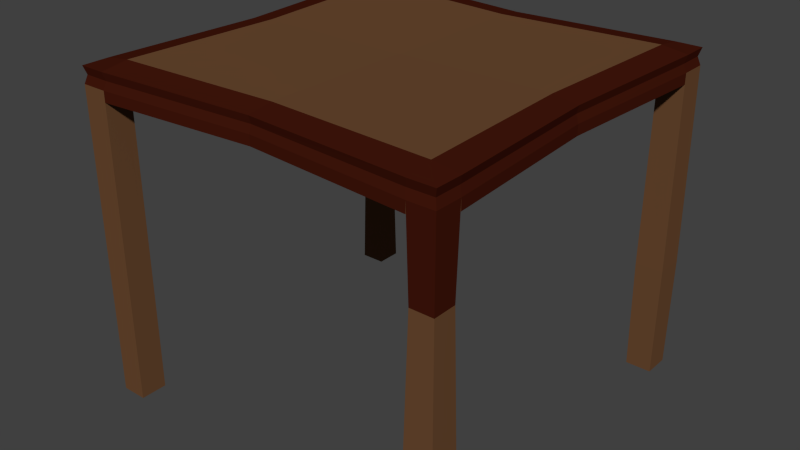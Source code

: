 # Source: table.blend  (saved by Blender 2.76.0; exported with 4.5.12 LTS)
import bpy
from mathutils import Matrix  # noqa: F401  (used for matrix-valued properties, if any)

bpy.ops.wm.read_factory_settings(use_empty=True)
scene = bpy.context.scene
scene.name = 'Scene'

# ---- collections
col_collection_1 = bpy.data.collections.new('Collection 1'); scene.collection.children.link(col_collection_1)

# ---- materials (node trees are filled in below, after node groups)
mat_table2 = bpy.data.materials.new('table2')
mat_table2.alpha_threshold = 0.0
mat_table2.use_transparent_shadow = False
mat_table2.diffuse_color = (0.1473, 0.06801, 0.02995, 1.0)
mat_table2.roughness = 0.5
mat_table1 = bpy.data.materials.new('table1')
mat_table1.alpha_threshold = 0.0
mat_table1.use_transparent_shadow = False
mat_table1.diffuse_color = (0.05497, 0.008616, 0.003686, 1.0)
mat_table1.roughness = 0.5

# ---- material node trees

# ---- world
world_world = bpy.data.worlds.new('World'); scene.world = world_world
world_world.color = (0.05088, 0.05088, 0.05088)
world_world.use_sun_shadow = False
world_world.sun_shadow_jitter_overblur = 0.0
world_world.cycles.sampling_method = 'MANUAL'
world_world.cycles.sample_map_resolution = 256

# ---- meshes
me_cube_001 = bpy.data.meshes.new('Cube.001')
me_cube_001.from_pydata([(-0.918, -1.011, 0.3035), (-0.918, -1.011, 0.3922), (-0.918, 1.011, 0.3035), (-0.918, 1.011, 0.3922), (1.104, -1.011, 0.3035), (1.104, -1.011, 0.3922), (1.104, 1.011, 0.3035), (1.104, 1.011, 0.3922), (0.9641, 1.011, 0.3922), (0.9641, 1.011, 0.3035), (0.9641, -1.011, 0.3922), (0.9641, -1.011, 0.3035), (-0.7787, 1.011, 0.3035), (-0.7787, -1.011, 0.3922), (-0.7787, 1.011, 0.3922), (-0.7787, -1.011, 0.3035), (-0.918, -0.866, 0.3922), (-0.918, -0.866, 0.3035), (1.104, -0.866, 0.3922), (1.104, -0.866, 0.3035), (0.9641, -0.866, 0.4118), (0.9641, -0.866, 0.3035), (-0.7787, -0.866, 0.3035), (-0.7787, -0.866, 0.4118), (-0.918, 0.8668, 0.3922), (1.104, 0.8668, 0.3035), (-0.918, 0.8668, 0.3035), (1.104, 0.8668, 0.3922), (0.9641, 0.8668, 0.4118), (0.9641, 0.8668, 0.3035), (-0.7787, 0.8668, 0.3035), (-0.7787, 0.8668, 0.4118), (-0.918, -0.866, -1.366), (-0.918, -1.011, -1.366), (-0.7787, 1.011, -1.366), (-0.918, 1.011, -1.366), (1.104, 0.8668, -1.366), (1.104, 1.011, -1.366), (0.9641, -1.011, -1.366), (1.104, -1.011, -1.366), (0.9641, 1.011, -1.366), (0.9641, -0.866, -1.366), (-0.7787, -1.011, -1.366), (-0.7787, -0.866, -1.366), (1.104, -0.866, -1.366), (-0.918, 0.8668, -1.366), (0.9641, 0.8668, -1.366), (-0.7787, 0.8668, -1.366), (-0.9051, -0.9981, 0.3479), (-0.9051, 0.9984, 0.3479), (1.091, 0.9984, 0.3479), (1.091, -0.9981, 0.3479), (0.953, -0.9981, 0.3479), (0.953, 0.9984, 0.3479), (-0.7676, 0.9984, 0.3479), (-0.7676, -0.9981, 0.3479), (1.091, -0.855, 0.3479), (-0.9051, -0.855, 0.3479), (1.091, 0.8557, 0.3479), (-0.9051, 0.8557, 0.3479), (-0.9005, 0.9932, -0.2735), (-0.9005, 0.8848, -0.2735), (-0.7961, 0.8848, -0.2735), (-0.7961, 0.9932, -0.2735), (1.11, 0.8608, -0.7562), (1.11, 1.017, -0.7562), (0.9584, 1.017, -0.7562), (0.9584, 0.8608, -0.7562), (1.096, -1.002, -0.1448), (1.096, -0.8746, -0.1448), (0.9724, -0.8746, -0.1448), (0.9724, -1.002, -0.1448), (1.114, -1.021, -1.046), (0.9544, -0.856, -1.046), (1.114, -0.856, -1.046), (0.9544, -1.021, -1.046), (-0.7787, -1.011, 0.2467), (0.9641, -1.011, 0.2467), (0.9641, -0.866, 0.2467), (0.9641, 1.011, 0.2467), (-0.7787, 1.011, 0.2467), (-0.7787, -0.866, 0.2467), (-0.918, 0.8668, 0.2467), (-0.918, -0.866, 0.2467), (0.9641, 0.8668, 0.2467), (-0.7787, 0.8668, 0.2467), (1.104, -0.866, 0.2467), (1.104, 0.8668, 0.2467), (-0.8689, 0.0003549, 0.3044), (1.055, 0.0003549, 0.3888), (0.9219, 0.0003549, 0.4075), (0.9219, 0.0003549, 0.3044), (-0.7364, 0.0003549, 0.3044), (-0.7364, 0.0003549, 0.4075), (-0.8689, 0.0003548, 0.3888), (1.055, 0.0003548, 0.3044), (-0.8567, 0.0003533, 0.3466), (1.043, 0.0003532, 0.3466), (-0.8689, 0.0003549, 0.2504), (0.9219, 0.0003549, 0.2504), (-0.7364, 0.0003549, 0.2504), (1.055, 0.0003548, 0.2504), (0.09272, 0.9477, 0.388), (0.09272, -0.9474, 0.3049), (0.09272, 0.9477, 0.3049), (0.09272, -0.9474, 0.388), (0.09272, -0.8116, 0.4064), (0.09272, -0.8116, 0.3049), (0.09272, 0.8123, 0.4064), (0.09272, 0.8123, 0.3049), (0.09272, -0.9353, 0.3465), (0.09272, 0.9357, 0.3465), (0.09272, -0.9474, 0.2517), (0.09272, 0.9477, 0.2517), (0.09272, -0.8116, 0.2517), (0.09272, 0.8123, 0.2517), (0.09273, 0.0003487, 0.3058), (0.09273, 0.0003487, 0.4023)], [], [(59, 49, 2, 26), (53, 50, 6, 9), (56, 51, 4, 19), (55, 48, 0, 15), (62, 61, 45, 47), (31, 14, 3, 24), (27, 7, 8, 28), (15, 22, 81, 76), (51, 52, 11, 4), (111, 53, 9, 104), (49, 54, 12, 2), (61, 60, 35, 45), (108, 102, 14, 31), (110, 55, 15, 103), (105, 106, 23, 13), (65, 64, 36, 37), (21, 11, 77, 78), (5, 18, 20, 10), (13, 23, 16, 1), (74, 72, 39, 44), (97, 56, 19, 95), (48, 57, 17, 0), (50, 58, 25, 6), (117, 108, 31, 93), (26, 30, 85, 82), (116, 109, 29, 91), (89, 27, 28, 90), (93, 31, 24, 94), (107, 21, 78, 114), (96, 59, 26, 88), (46, 40, 37, 36), (45, 35, 34, 47), (33, 32, 43, 42), (38, 41, 44, 39), (75, 73, 41, 38), (22, 15, 42, 43), (0, 17, 32, 33), (72, 75, 38, 39), (73, 74, 44, 41), (67, 66, 40, 46), (63, 62, 47, 34), (66, 65, 37, 40), (60, 63, 34, 35), (64, 67, 46, 36), (17, 22, 43, 32), (15, 0, 33, 42), (94, 24, 59, 96), (7, 27, 58, 50), (1, 16, 57, 48), (89, 18, 56, 97), (105, 13, 55, 110), (3, 14, 54, 49), (102, 8, 53, 111), (5, 10, 52, 51), (13, 1, 48, 55), (18, 5, 51, 56), (8, 7, 50, 53), (24, 3, 49, 59), (2, 12, 63, 60), (12, 30, 62, 63), (26, 2, 60, 61), (30, 26, 61, 62), (25, 29, 67, 64), (9, 6, 65, 66), (29, 9, 66, 67), (6, 25, 64, 65), (21, 19, 69, 70), (4, 11, 71, 68), (11, 21, 70, 71), (19, 4, 68, 69), (70, 69, 74, 73), (68, 71, 75, 72), (71, 70, 73, 75), (69, 68, 72, 74), (115, 113, 79, 84), (112, 114, 78, 77), (98, 82, 85, 100), (99, 84, 87, 101), (109, 30, 85, 115), (91, 29, 84, 99), (19, 21, 78, 86), (92, 22, 81, 100), (9, 29, 84, 79), (104, 9, 79, 113), (30, 12, 80, 85), (29, 25, 87, 84), (88, 26, 82, 98), (22, 17, 83, 81), (103, 15, 76, 112), (95, 19, 86, 101), (25, 95, 101, 87), (17, 88, 98, 83), (30, 92, 100, 85), (21, 91, 99, 78), (78, 99, 101, 86), (83, 98, 100, 81), (27, 89, 97, 58), (16, 94, 96, 57), (57, 96, 88, 17), (23, 93, 94, 16), (18, 89, 90, 20), (107, 116, 91, 21), (106, 117, 93, 23), (58, 97, 95, 25), (20, 90, 117, 106), (22, 92, 116, 107), (11, 103, 112, 77), (12, 104, 113, 80), (29, 109, 115, 84), (76, 81, 114, 112), (85, 80, 113, 115), (14, 102, 111, 54), (10, 105, 110, 52), (22, 107, 114, 81), (92, 30, 109, 116), (90, 28, 108, 117), (10, 20, 106, 105), (52, 110, 103, 11), (28, 8, 102, 108), (54, 111, 104, 12)])
me_cube_001.polygons.foreach_set('material_index', [1, 1, 1, 1, 0, 1, 1, 0, 1, 1, 1, 0, 1, 1, 1, 0, 0, 1, 1, 0, 1, 1, 1, 0, 0, 0, 1, 1, 1, 1, 0, 0, 0, 0, 0, 0, 0, 0, 0, 0, 0, 0, 0, 0, 0, 0, 1, 1, 1, 1, 1, 1, 1, 1, 1, 1, 1, 1, 1, 1, 1, 1, 0, 0, 0, 0, 1, 1, 1, 1, 0, 0, 0, 0, 1, 1, 1, 1, 1, 1, 0, 1, 0, 1, 0, 0, 1, 0, 1, 1, 1, 1, 1, 1, 1, 1, 1, 1, 1, 1, 1, 0, 0, 1, 0, 0, 1, 1, 1, 1, 1, 1, 1, 1, 0, 0, 1, 1, 1, 1])
me_cube_001.materials.append(mat_table2)
me_cube_001.materials.append(mat_table1)
me_cube_001.use_remesh_preserve_volume = False
me_cube_001.use_remesh_preserve_attributes = False
me_cube_001.use_mirror_vertex_groups = False
me_cube_001.update()

# ---- objects
ob_cube = bpy.data.objects.new('Cube', me_cube_001)

# ---- transforms, parenting, visibility, modifiers, constraints
ob_cube.location = (0.0, 0.0, 0.0)
ob_cube.lineart.crease_threshold = 0.0

# ---- collection membership
col_collection_1.objects.link(ob_cube)

# ---- scene / render settings (as saved in the file)
scene.frame_start = 1; scene.frame_end = 250; scene.frame_set(1)
scene.render.engine = 'BLENDER_EEVEE_NEXT'
scene.render.resolution_percentage = 50
scene.render.dither_intensity = 0.0
scene.cycles.use_denoising = False
scene.cycles.samples = 10
scene.cycles.sampling_pattern = 'TABULATED_SOBOL'
scene.cycles.light_sampling_threshold = 0.0
scene.cycles.use_adaptive_sampling = False
scene.cycles.use_light_tree = False
scene.cycles.blur_glossy = 0.0
scene.cycles.pixel_filter_type = 'GAUSSIAN'
scene.cycles.sample_clamp_indirect = 0.0
scene.view_settings.view_transform = 'Standard'
bpy.context.view_layer.update()

# ---- added for rendering (the .blend has no active camera and no usable light): camera, sun
cam_auto = bpy.data.cameras.new('AutoCamera')
cam_auto.lens = 50.0
cam_auto.sensor_width = 36.0
cam_auto.clip_end = 1000.0
ob_auto_camera = bpy.data.objects.new('AutoCamera', cam_auto)
scene.collection.objects.link(ob_auto_camera)
ob_auto_camera.location = (3.22799, -3.75787, 2.02686)
ob_auto_camera.rotation_euler = (1.09748, -7.21219e-08, 0.694738)
scene.camera = ob_auto_camera
light_auto_sun = bpy.data.lights.new('AutoSun', 'SUN')
light_auto_sun.energy = 3.0
light_auto_sun.angle = 0.0523599
ob_auto_sun = bpy.data.objects.new('AutoSun', light_auto_sun)
scene.collection.objects.link(ob_auto_sun)
ob_auto_sun.rotation_euler = (0.872665, 0.174533, 0.523599)
bpy.context.view_layer.update()
